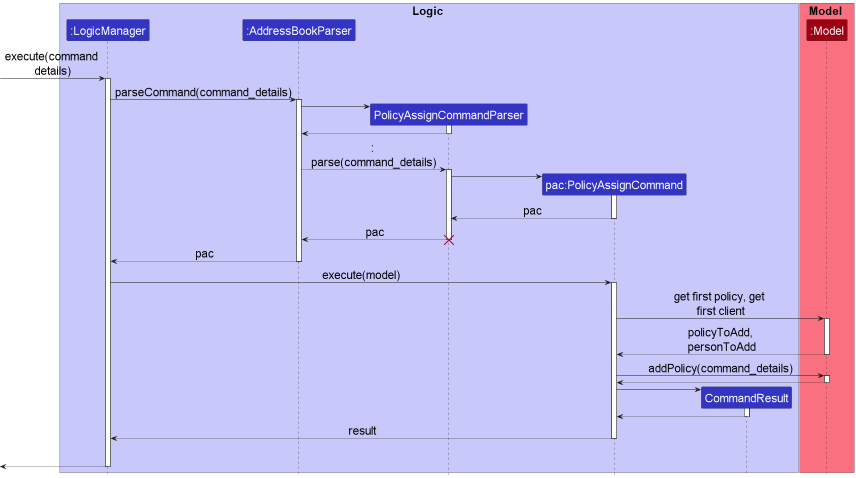

The diagram above was rendered by PlantUML. Its source (embedded in the PNG):
@startuml
!include style.puml

skinparam defaultFontSize 23
skinparam maxMessageSize 200

box Logic LOGIC_COLOR_T1
participant ":LogicManager" as LogicManager LOGIC_COLOR
participant ":AddressBookParser" as AddressBookParser LOGIC_COLOR
participant "PolicyAssignCommandParser" as PolicyAssignCommandParser LOGIC_COLOR
participant "pac:PolicyAssignCommand" as PolicyAssignCommand LOGIC_COLOR
participant "CommandResult" as CommandResult LOGIC_COLOR
end box

box Model MODEL_COLOR_T1
participant ":Model" as Model MODEL_COLOR
end box

[-> LogicManager: execute(command details)
activate LogicManager

LogicManager -> AddressBookParser: parseCommand(command_details)
activate AddressBookParser

create PolicyAssignCommandParser
AddressBookParser -> PolicyAssignCommandParser
activate PolicyAssignCommandParser

PolicyAssignCommandParser --> AddressBookParser
deactivate PolicyAssignCommandParser

AddressBookParser --> PolicyAssignCommandParser:: parse(command_details)
activate PolicyAssignCommandParser

create PolicyAssignCommand
PolicyAssignCommandParser -> PolicyAssignCommand :
activate PolicyAssignCommand

PolicyAssignCommand --> PolicyAssignCommandParser : pac
deactivate PolicyAssignCommand

PolicyAssignCommandParser --> AddressBookParser :pac
destroy PolicyAssignCommandParser

AddressBookParser --> LogicManager : pac
deactivate AddressBookParser

LogicManager -> PolicyAssignCommand : execute(model)
activate PolicyAssignCommand

PolicyAssignCommand -> Model : get first policy, get first client
activate Model


Model --> PolicyAssignCommand: policyToAdd, personToAdd
deactivate Model

PolicyAssignCommand -> Model:addPolicy(command_details)
activate Model

Model --> PolicyAssignCommand
deactivate Model

create CommandResult
PolicyAssignCommand -> CommandResult
activate CommandResult

CommandResult --> PolicyAssignCommand
deactivate CommandResult

PolicyAssignCommand --> LogicManager : result
deactivate PolicyAssignCommand
PolicyAssignCommand -[hidden]-> LogicManager : result


[<--LogicManager
deactivate LogicManager
@enduml